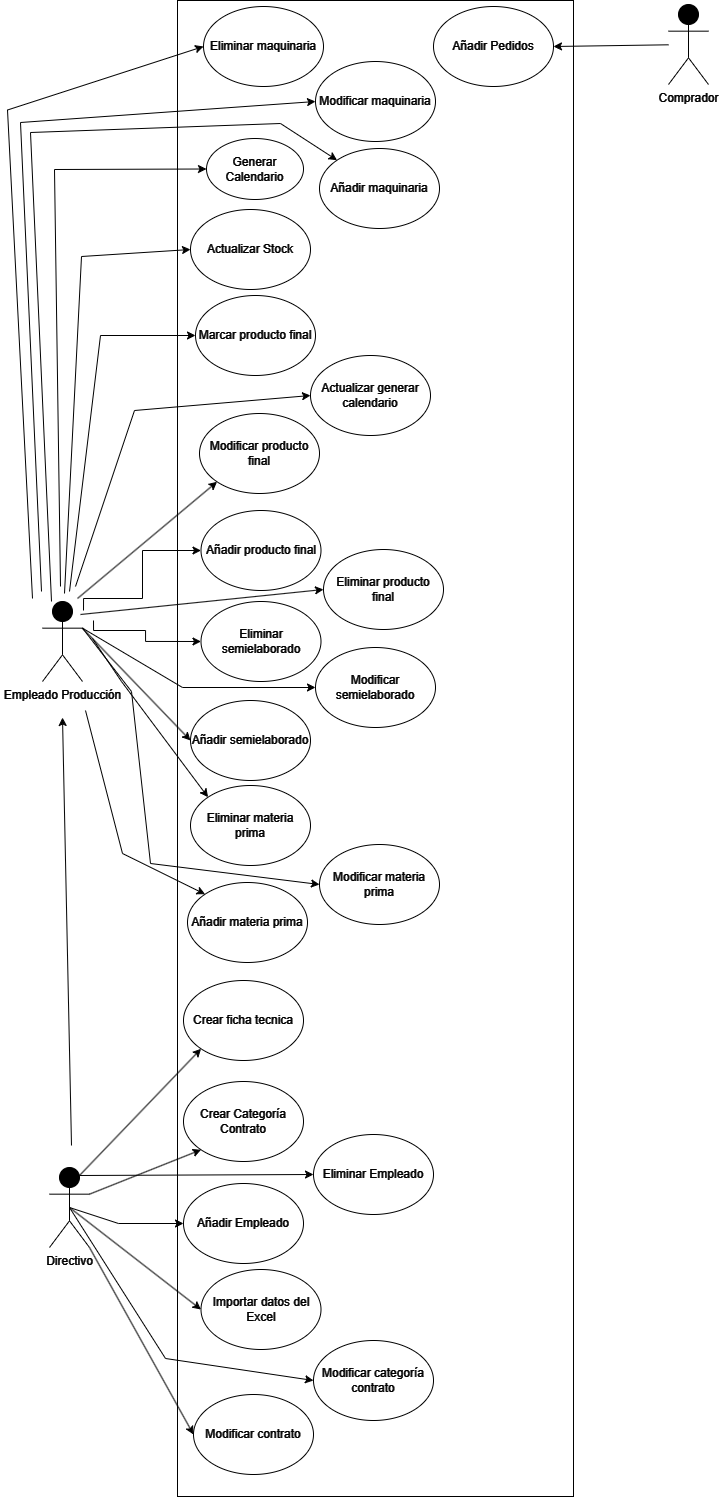

The diagram above was exported from draw.io. Its source (the exported page's mxGraphModel, read from the mxfile embedded in the PNG):
<mxGraphModel dx="1187" dy="634" grid="0" gridSize="10" guides="1" tooltips="1" connect="1" arrows="1" fold="1" page="1" pageScale="1" pageWidth="1169" pageHeight="1654" background="#FFFFFF" math="0" shadow="0">
  <root>
    <mxCell id="0" />
    <mxCell id="1" parent="0" />
    <mxCell id="SCfyc4ZBx02yeM0d7_xD-1" value="&lt;font color=&quot;#ffffff&quot;&gt;Directivo&lt;/font&gt;" style="shape=umlActor;verticalLabelPosition=bottom;verticalAlign=top;html=1;outlineConnect=0;strokeColor=#FFFFFF;" parent="1" vertex="1">
      <mxGeometry x="72" y="1211" width="40" height="80" as="geometry" />
    </mxCell>
    <mxCell id="SCfyc4ZBx02yeM0d7_xD-7" value="" style="rounded=0;whiteSpace=wrap;html=1;strokeColor=#FFFFFF;gradientColor=none;fillColor=#000000;" parent="1" vertex="1">
      <mxGeometry x="200" y="44" width="396" height="1496" as="geometry" />
    </mxCell>
    <mxCell id="SCfyc4ZBx02yeM0d7_xD-14" value="Añadir Empleado" style="ellipse;whiteSpace=wrap;html=1;strokeColor=#FFFFFF;fillColor=none;fontColor=#FFFFFF;" parent="1" vertex="1">
      <mxGeometry x="206" y="1227" width="120" height="80" as="geometry" />
    </mxCell>
    <mxCell id="SCfyc4ZBx02yeM0d7_xD-15" value="Añadir Pedidos" style="ellipse;whiteSpace=wrap;html=1;strokeColor=#FFFFFF;fontColor=#FFFFFF;fillColor=#000000;" parent="1" vertex="1">
      <mxGeometry x="456" y="50" width="120" height="80" as="geometry" />
    </mxCell>
    <mxCell id="SCfyc4ZBx02yeM0d7_xD-17" value="Actualizar Stock" style="ellipse;whiteSpace=wrap;html=1;strokeColor=#FFFFFF;fillColor=#000000;fontColor=#FFFFFF;" parent="1" vertex="1">
      <mxGeometry x="213" y="253" width="120" height="80" as="geometry" />
    </mxCell>
    <mxCell id="SCfyc4ZBx02yeM0d7_xD-18" value="Marcar producto final" style="ellipse;whiteSpace=wrap;html=1;strokeColor=#FFFFFF;fillColor=#000000;fontColor=#FFFFFF;" parent="1" vertex="1">
      <mxGeometry x="218" y="339" width="120" height="80" as="geometry" />
    </mxCell>
    <mxCell id="SCfyc4ZBx02yeM0d7_xD-21" value="" style="endArrow=classic;html=1;rounded=0;strokeColor=#FFFFFF;entryX=1;entryY=0.5;entryDx=0;entryDy=0;" parent="1" source="uhOR-iNoNvTAdWTuNF0g-2" target="SCfyc4ZBx02yeM0d7_xD-15" edge="1">
      <mxGeometry width="50" height="50" relative="1" as="geometry">
        <mxPoint x="151" y="119" as="sourcePoint" />
        <mxPoint x="626" y="144" as="targetPoint" />
      </mxGeometry>
    </mxCell>
    <mxCell id="uhOR-iNoNvTAdWTuNF0g-2" value="&lt;font color=&quot;#ffffff&quot;&gt;Comprador&lt;/font&gt;" style="shape=umlActor;verticalLabelPosition=bottom;verticalAlign=top;html=1;outlineConnect=0;strokeColor=#FFFFFF;" parent="1" vertex="1">
      <mxGeometry x="691" y="48" width="40" height="80" as="geometry" />
    </mxCell>
    <mxCell id="_DzYwH8s_2HNpL_4tAYA-2" value="Importar datos del Excel" style="ellipse;whiteSpace=wrap;html=1;strokeColor=#FFFFFF;fillColor=none;fontColor=#FFFFFF;" vertex="1" parent="1">
      <mxGeometry x="223.5" y="1313" width="120" height="80" as="geometry" />
    </mxCell>
    <mxCell id="_DzYwH8s_2HNpL_4tAYA-5" value="Añadir materia prima" style="ellipse;whiteSpace=wrap;html=1;strokeColor=#FFFFFF;fillColor=none;fontColor=#FFFFFF;" vertex="1" parent="1">
      <mxGeometry x="210" y="926" width="120" height="80" as="geometry" />
    </mxCell>
    <mxCell id="_DzYwH8s_2HNpL_4tAYA-6" value="Añadir semielaborado" style="ellipse;whiteSpace=wrap;html=1;strokeColor=#FFFFFF;fillColor=none;fontColor=#FFFFFF;" vertex="1" parent="1">
      <mxGeometry x="213" y="744" width="120" height="80" as="geometry" />
    </mxCell>
    <mxCell id="_DzYwH8s_2HNpL_4tAYA-7" value="" style="endArrow=classic;html=1;rounded=0;exitX=1;exitY=0.3333333333333333;exitDx=0;exitDy=0;exitPerimeter=0;entryX=0;entryY=0.5;entryDx=0;entryDy=0;strokeColor=#ffffff;" edge="1" parent="1" source="SCfyc4ZBx02yeM0d7_xD-4" target="_DzYwH8s_2HNpL_4tAYA-6">
      <mxGeometry width="50" height="50" relative="1" as="geometry">
        <mxPoint x="457" y="412" as="sourcePoint" />
        <mxPoint x="507" y="362" as="targetPoint" />
        <Array as="points" />
      </mxGeometry>
    </mxCell>
    <mxCell id="_DzYwH8s_2HNpL_4tAYA-10" value="Crear ficha tecnica" style="ellipse;whiteSpace=wrap;html=1;strokeColor=#FFFFFF;fillColor=none;fontColor=#FFFFFF;" vertex="1" parent="1">
      <mxGeometry x="206" y="1024" width="120" height="80" as="geometry" />
    </mxCell>
    <mxCell id="_DzYwH8s_2HNpL_4tAYA-12" value="Eliminar Empleado" style="ellipse;whiteSpace=wrap;html=1;strokeColor=#FFFFFF;fillColor=none;fontColor=#FFFFFF;" vertex="1" parent="1">
      <mxGeometry x="336" y="1178" width="120" height="80" as="geometry" />
    </mxCell>
    <mxCell id="_DzYwH8s_2HNpL_4tAYA-14" value="Crear Categoría Contrato" style="ellipse;whiteSpace=wrap;html=1;strokeColor=#FFFFFF;fillColor=none;fontColor=#FFFFFF;" vertex="1" parent="1">
      <mxGeometry x="206" y="1125" width="120" height="80" as="geometry" />
    </mxCell>
    <mxCell id="_DzYwH8s_2HNpL_4tAYA-18" value="Modificar categoría contrato" style="ellipse;whiteSpace=wrap;html=1;strokeColor=#FFFFFF;fillColor=none;fontColor=#FFFFFF;" vertex="1" parent="1">
      <mxGeometry x="336" y="1384" width="120" height="80" as="geometry" />
    </mxCell>
    <mxCell id="_DzYwH8s_2HNpL_4tAYA-20" value="Modificar contrato" style="ellipse;whiteSpace=wrap;html=1;strokeColor=#FFFFFF;fillColor=none;fontColor=#FFFFFF;" vertex="1" parent="1">
      <mxGeometry x="216" y="1438" width="120" height="80" as="geometry" />
    </mxCell>
    <mxCell id="_DzYwH8s_2HNpL_4tAYA-22" value="Añadir producto final" style="ellipse;whiteSpace=wrap;html=1;strokeColor=#FFFFFF;fillColor=none;fontColor=#FFFFFF;" vertex="1" parent="1">
      <mxGeometry x="223.5" y="554" width="120" height="80" as="geometry" />
    </mxCell>
    <mxCell id="_DzYwH8s_2HNpL_4tAYA-23" style="edgeStyle=orthogonalEdgeStyle;rounded=0;orthogonalLoop=1;jettySize=auto;html=1;entryX=0;entryY=0.5;entryDx=0;entryDy=0;strokeColor=#FFFFFF;" edge="1" parent="1" target="_DzYwH8s_2HNpL_4tAYA-22">
      <mxGeometry relative="1" as="geometry">
        <mxPoint x="106" y="654" as="sourcePoint" />
        <Array as="points">
          <mxPoint x="106" y="642" />
          <mxPoint x="165" y="642" />
          <mxPoint x="165" y="594" />
        </Array>
      </mxGeometry>
    </mxCell>
    <mxCell id="_DzYwH8s_2HNpL_4tAYA-24" value="Generar Calendario" style="ellipse;whiteSpace=wrap;html=1;strokeColor=#FFFFFF;fillColor=#000000;fontColor=#FFFFFF;" vertex="1" parent="1">
      <mxGeometry x="229" y="182" width="97" height="61" as="geometry" />
    </mxCell>
    <mxCell id="_DzYwH8s_2HNpL_4tAYA-26" value="Actualizar generar calendario" style="ellipse;whiteSpace=wrap;html=1;strokeColor=#FFFFFF;fillColor=#000000;fontColor=#FFFFFF;" vertex="1" parent="1">
      <mxGeometry x="333" y="399" width="120" height="80" as="geometry" />
    </mxCell>
    <mxCell id="_DzYwH8s_2HNpL_4tAYA-31" value="" style="endArrow=classic;html=1;rounded=0;strokeColor=#FFFFFF;exitX=1;exitY=1;exitDx=0;exitDy=0;exitPerimeter=0;entryX=0;entryY=0.5;entryDx=0;entryDy=0;" edge="1" parent="1" source="SCfyc4ZBx02yeM0d7_xD-1" target="_DzYwH8s_2HNpL_4tAYA-20">
      <mxGeometry width="50" height="50" relative="1" as="geometry">
        <mxPoint x="98" y="1453" as="sourcePoint" />
        <mxPoint x="148" y="1403" as="targetPoint" />
      </mxGeometry>
    </mxCell>
    <mxCell id="_DzYwH8s_2HNpL_4tAYA-32" value="" style="endArrow=classic;html=1;rounded=0;strokeColor=#FFFFFF;exitX=0.5;exitY=0.5;exitDx=0;exitDy=0;exitPerimeter=0;entryX=0;entryY=0.5;entryDx=0;entryDy=0;" edge="1" parent="1" source="SCfyc4ZBx02yeM0d7_xD-1" target="SCfyc4ZBx02yeM0d7_xD-14">
      <mxGeometry width="50" height="50" relative="1" as="geometry">
        <mxPoint x="108" y="1463" as="sourcePoint" />
        <mxPoint x="158" y="1413" as="targetPoint" />
        <Array as="points">
          <mxPoint x="141" y="1267" />
        </Array>
      </mxGeometry>
    </mxCell>
    <mxCell id="_DzYwH8s_2HNpL_4tAYA-33" value="" style="endArrow=classic;html=1;rounded=0;strokeColor=#FFFFFF;exitX=0.5;exitY=0.5;exitDx=0;exitDy=0;exitPerimeter=0;entryX=0;entryY=0.5;entryDx=0;entryDy=0;" edge="1" parent="1" source="SCfyc4ZBx02yeM0d7_xD-1" target="_DzYwH8s_2HNpL_4tAYA-2">
      <mxGeometry width="50" height="50" relative="1" as="geometry">
        <mxPoint x="121" y="1258" as="sourcePoint" />
        <mxPoint x="215" y="1437" as="targetPoint" />
      </mxGeometry>
    </mxCell>
    <mxCell id="_DzYwH8s_2HNpL_4tAYA-34" value="" style="endArrow=classic;html=1;rounded=0;strokeColor=#FFFFFF;exitX=0.75;exitY=0.1;exitDx=0;exitDy=0;exitPerimeter=0;entryX=0;entryY=1;entryDx=0;entryDy=0;" edge="1" parent="1" source="SCfyc4ZBx02yeM0d7_xD-1" target="_DzYwH8s_2HNpL_4tAYA-10">
      <mxGeometry width="50" height="50" relative="1" as="geometry">
        <mxPoint x="99" y="1133" as="sourcePoint" />
        <mxPoint x="213" y="1247" as="targetPoint" />
      </mxGeometry>
    </mxCell>
    <mxCell id="_DzYwH8s_2HNpL_4tAYA-35" value="" style="endArrow=classic;html=1;rounded=0;strokeColor=#FFFFFF;exitX=1;exitY=0.3333333333333333;exitDx=0;exitDy=0;exitPerimeter=0;entryX=0;entryY=1;entryDx=0;entryDy=0;" edge="1" parent="1" source="SCfyc4ZBx02yeM0d7_xD-1" target="_DzYwH8s_2HNpL_4tAYA-14">
      <mxGeometry width="50" height="50" relative="1" as="geometry">
        <mxPoint x="112" y="1229" as="sourcePoint" />
        <mxPoint x="234" y="1102" as="targetPoint" />
      </mxGeometry>
    </mxCell>
    <mxCell id="_DzYwH8s_2HNpL_4tAYA-36" value="" style="endArrow=classic;html=1;rounded=0;strokeColor=#FFFFFF;exitX=0.75;exitY=0.1;exitDx=0;exitDy=0;exitPerimeter=0;entryX=0;entryY=0.5;entryDx=0;entryDy=0;" edge="1" parent="1" source="SCfyc4ZBx02yeM0d7_xD-1" target="_DzYwH8s_2HNpL_4tAYA-12">
      <mxGeometry width="50" height="50" relative="1" as="geometry">
        <mxPoint x="122" y="1248" as="sourcePoint" />
        <mxPoint x="234" y="1203" as="targetPoint" />
      </mxGeometry>
    </mxCell>
    <mxCell id="_DzYwH8s_2HNpL_4tAYA-37" value="" style="endArrow=classic;html=1;rounded=0;strokeColor=#FFFFFF;exitX=0.5;exitY=0.5;exitDx=0;exitDy=0;exitPerimeter=0;entryX=0;entryY=0.5;entryDx=0;entryDy=0;" edge="1" parent="1" source="SCfyc4ZBx02yeM0d7_xD-1" target="_DzYwH8s_2HNpL_4tAYA-18">
      <mxGeometry width="50" height="50" relative="1" as="geometry">
        <mxPoint x="23" y="1482" as="sourcePoint" />
        <mxPoint x="257" y="1481" as="targetPoint" />
        <Array as="points">
          <mxPoint x="188" y="1402" />
        </Array>
      </mxGeometry>
    </mxCell>
    <mxCell id="_DzYwH8s_2HNpL_4tAYA-39" value="" style="endArrow=classic;html=1;rounded=0;strokeColor=#FFFFFF;" edge="1" parent="1">
      <mxGeometry width="50" height="50" relative="1" as="geometry">
        <mxPoint x="94" y="1189" as="sourcePoint" />
        <mxPoint x="85" y="761" as="targetPoint" />
      </mxGeometry>
    </mxCell>
    <mxCell id="SCfyc4ZBx02yeM0d7_xD-4" value="&lt;font color=&quot;#ffffff&quot;&gt;Empleado Producción&lt;/font&gt;" style="shape=umlActor;verticalLabelPosition=bottom;verticalAlign=top;html=1;outlineConnect=0;strokeColor=#FFFFFF;" parent="1" vertex="1">
      <mxGeometry x="65" y="645" width="40" height="80" as="geometry" />
    </mxCell>
    <mxCell id="_DzYwH8s_2HNpL_4tAYA-42" value="Eliminar materia prima" style="ellipse;whiteSpace=wrap;html=1;strokeColor=#FFFFFF;fillColor=none;fontColor=#FFFFFF;" vertex="1" parent="1">
      <mxGeometry x="213" y="829" width="120" height="80" as="geometry" />
    </mxCell>
    <mxCell id="_DzYwH8s_2HNpL_4tAYA-43" value="Modificar materia prima" style="ellipse;whiteSpace=wrap;html=1;strokeColor=#FFFFFF;fillColor=none;fontColor=#FFFFFF;" vertex="1" parent="1">
      <mxGeometry x="342" y="888" width="120" height="80" as="geometry" />
    </mxCell>
    <mxCell id="_DzYwH8s_2HNpL_4tAYA-44" value="Modificar semielaborado" style="ellipse;whiteSpace=wrap;html=1;strokeColor=#FFFFFF;fillColor=none;fontColor=#FFFFFF;" vertex="1" parent="1">
      <mxGeometry x="338" y="691" width="120" height="80" as="geometry" />
    </mxCell>
    <mxCell id="_DzYwH8s_2HNpL_4tAYA-45" value="Eliminar semielaborado" style="ellipse;whiteSpace=wrap;html=1;strokeColor=#FFFFFF;fillColor=none;fontColor=#FFFFFF;" vertex="1" parent="1">
      <mxGeometry x="223.5" y="645" width="120" height="80" as="geometry" />
    </mxCell>
    <mxCell id="_DzYwH8s_2HNpL_4tAYA-46" style="edgeStyle=orthogonalEdgeStyle;rounded=0;orthogonalLoop=1;jettySize=auto;html=1;entryX=0;entryY=0.5;entryDx=0;entryDy=0;strokeColor=#FFFFFF;" edge="1" parent="1" target="_DzYwH8s_2HNpL_4tAYA-45">
      <mxGeometry relative="1" as="geometry">
        <mxPoint x="116" y="664" as="sourcePoint" />
        <mxPoint x="239" y="512" as="targetPoint" />
        <Array as="points">
          <mxPoint x="116" y="674" />
          <mxPoint x="168" y="674" />
          <mxPoint x="168" y="685" />
        </Array>
      </mxGeometry>
    </mxCell>
    <mxCell id="_DzYwH8s_2HNpL_4tAYA-47" value="" style="endArrow=classic;html=1;rounded=0;exitX=1;exitY=0.3333333333333333;exitDx=0;exitDy=0;exitPerimeter=0;entryX=0;entryY=0.5;entryDx=0;entryDy=0;strokeColor=#ffffff;" edge="1" parent="1" source="SCfyc4ZBx02yeM0d7_xD-4" target="_DzYwH8s_2HNpL_4tAYA-44">
      <mxGeometry width="50" height="50" relative="1" as="geometry">
        <mxPoint x="98" y="776" as="sourcePoint" />
        <mxPoint x="206" y="888" as="targetPoint" />
        <Array as="points">
          <mxPoint x="205" y="731" />
        </Array>
      </mxGeometry>
    </mxCell>
    <mxCell id="_DzYwH8s_2HNpL_4tAYA-48" value="" style="endArrow=classic;html=1;rounded=0;exitX=1;exitY=0.3333333333333333;exitDx=0;exitDy=0;exitPerimeter=0;entryX=0;entryY=0;entryDx=0;entryDy=0;strokeColor=#ffffff;" edge="1" parent="1" target="_DzYwH8s_2HNpL_4tAYA-42">
      <mxGeometry width="50" height="50" relative="1" as="geometry">
        <mxPoint x="115" y="682" as="sourcePoint" />
        <mxPoint x="348" y="741" as="targetPoint" />
        <Array as="points">
          <mxPoint x="144" y="725" />
        </Array>
      </mxGeometry>
    </mxCell>
    <mxCell id="_DzYwH8s_2HNpL_4tAYA-49" value="" style="endArrow=classic;html=1;rounded=0;exitX=1;exitY=0.3333333333333333;exitDx=0;exitDy=0;exitPerimeter=0;entryX=0;entryY=0.5;entryDx=0;entryDy=0;strokeColor=#ffffff;" edge="1" parent="1" source="SCfyc4ZBx02yeM0d7_xD-4" target="_DzYwH8s_2HNpL_4tAYA-43">
      <mxGeometry width="50" height="50" relative="1" as="geometry">
        <mxPoint x="125" y="692" as="sourcePoint" />
        <mxPoint x="234" y="853" as="targetPoint" />
        <Array as="points">
          <mxPoint x="154" y="735" />
          <mxPoint x="173" y="907" />
        </Array>
      </mxGeometry>
    </mxCell>
    <mxCell id="_DzYwH8s_2HNpL_4tAYA-50" value="" style="endArrow=classic;html=1;rounded=0;entryX=0;entryY=0;entryDx=0;entryDy=0;strokeColor=#ffffff;" edge="1" parent="1" target="_DzYwH8s_2HNpL_4tAYA-5">
      <mxGeometry width="50" height="50" relative="1" as="geometry">
        <mxPoint x="108" y="754" as="sourcePoint" />
        <mxPoint x="333" y="1090" as="targetPoint" />
        <Array as="points">
          <mxPoint x="145" y="897" />
        </Array>
      </mxGeometry>
    </mxCell>
    <mxCell id="_DzYwH8s_2HNpL_4tAYA-51" value="Eliminar producto final" style="ellipse;whiteSpace=wrap;html=1;strokeColor=#FFFFFF;fillColor=none;fontColor=#FFFFFF;" vertex="1" parent="1">
      <mxGeometry x="346" y="593" width="120" height="80" as="geometry" />
    </mxCell>
    <mxCell id="_DzYwH8s_2HNpL_4tAYA-52" value="Modificar producto final" style="ellipse;whiteSpace=wrap;html=1;strokeColor=#FFFFFF;fillColor=none;fontColor=#FFFFFF;" vertex="1" parent="1">
      <mxGeometry x="222" y="457" width="120" height="80" as="geometry" />
    </mxCell>
    <mxCell id="_DzYwH8s_2HNpL_4tAYA-53" value="" style="endArrow=classic;html=1;rounded=0;entryX=0;entryY=1;entryDx=0;entryDy=0;strokeColor=#ffffff;" edge="1" parent="1" target="_DzYwH8s_2HNpL_4tAYA-52">
      <mxGeometry width="50" height="50" relative="1" as="geometry">
        <mxPoint x="100" y="642" as="sourcePoint" />
        <mxPoint x="183" y="586" as="targetPoint" />
        <Array as="points" />
      </mxGeometry>
    </mxCell>
    <mxCell id="_DzYwH8s_2HNpL_4tAYA-54" value="" style="endArrow=classic;html=1;rounded=0;entryX=0;entryY=0.5;entryDx=0;entryDy=0;strokeColor=#ffffff;" edge="1" parent="1" target="_DzYwH8s_2HNpL_4tAYA-51">
      <mxGeometry width="50" height="50" relative="1" as="geometry">
        <mxPoint x="103" y="658" as="sourcePoint" />
        <mxPoint x="250" y="535" as="targetPoint" />
        <Array as="points" />
      </mxGeometry>
    </mxCell>
    <mxCell id="_DzYwH8s_2HNpL_4tAYA-55" value="" style="endArrow=classic;html=1;rounded=0;strokeColor=#FFFFFF;entryX=0;entryY=0.5;entryDx=0;entryDy=0;" edge="1" parent="1" target="_DzYwH8s_2HNpL_4tAYA-24">
      <mxGeometry width="50" height="50" relative="1" as="geometry">
        <mxPoint x="83" y="630" as="sourcePoint" />
        <mxPoint x="80" y="200" as="targetPoint" />
        <Array as="points">
          <mxPoint x="77" y="213" />
        </Array>
      </mxGeometry>
    </mxCell>
    <mxCell id="_DzYwH8s_2HNpL_4tAYA-56" value="" style="endArrow=classic;html=1;rounded=0;strokeColor=#FFFFFF;entryX=0;entryY=0.5;entryDx=0;entryDy=0;" edge="1" parent="1" target="SCfyc4ZBx02yeM0d7_xD-17">
      <mxGeometry width="50" height="50" relative="1" as="geometry">
        <mxPoint x="87" y="637" as="sourcePoint" />
        <mxPoint x="233" y="220" as="targetPoint" />
        <Array as="points">
          <mxPoint x="104" y="300" />
        </Array>
      </mxGeometry>
    </mxCell>
    <mxCell id="_DzYwH8s_2HNpL_4tAYA-57" value="" style="endArrow=classic;html=1;rounded=0;strokeColor=#FFFFFF;entryX=0;entryY=0.5;entryDx=0;entryDy=0;" edge="1" parent="1" target="SCfyc4ZBx02yeM0d7_xD-18">
      <mxGeometry width="50" height="50" relative="1" as="geometry">
        <mxPoint x="92" y="635" as="sourcePoint" />
        <mxPoint x="223" y="303" as="targetPoint" />
        <Array as="points">
          <mxPoint x="123" y="379" />
        </Array>
      </mxGeometry>
    </mxCell>
    <mxCell id="_DzYwH8s_2HNpL_4tAYA-58" value="" style="endArrow=classic;html=1;rounded=0;strokeColor=#FFFFFF;entryX=0;entryY=0.5;entryDx=0;entryDy=0;" edge="1" parent="1" target="_DzYwH8s_2HNpL_4tAYA-26">
      <mxGeometry width="50" height="50" relative="1" as="geometry">
        <mxPoint x="98" y="630" as="sourcePoint" />
        <mxPoint x="228" y="389" as="targetPoint" />
        <Array as="points">
          <mxPoint x="157" y="454" />
        </Array>
      </mxGeometry>
    </mxCell>
    <mxCell id="_DzYwH8s_2HNpL_4tAYA-59" value="Eliminar maquinaria" style="ellipse;whiteSpace=wrap;html=1;strokeColor=#FFFFFF;fillColor=none;fontColor=#FFFFFF;" vertex="1" parent="1">
      <mxGeometry x="226" y="50" width="120" height="80" as="geometry" />
    </mxCell>
    <mxCell id="_DzYwH8s_2HNpL_4tAYA-60" value="" style="endArrow=classic;html=1;rounded=0;strokeColor=#FFFFFF;entryX=0;entryY=0.5;entryDx=0;entryDy=0;" edge="1" parent="1" target="_DzYwH8s_2HNpL_4tAYA-62">
      <mxGeometry width="50" height="50" relative="1" as="geometry">
        <mxPoint x="64" y="635" as="sourcePoint" />
        <mxPoint x="167" y="148" as="targetPoint" />
        <Array as="points">
          <mxPoint x="43" y="166" />
        </Array>
      </mxGeometry>
    </mxCell>
    <mxCell id="_DzYwH8s_2HNpL_4tAYA-61" value="Añadir maquinaria" style="ellipse;whiteSpace=wrap;html=1;strokeColor=#FFFFFF;fillColor=none;fontColor=#FFFFFF;" vertex="1" parent="1">
      <mxGeometry x="342" y="192" width="120" height="80" as="geometry" />
    </mxCell>
    <mxCell id="_DzYwH8s_2HNpL_4tAYA-62" value="Modificar maquinaria" style="ellipse;whiteSpace=wrap;html=1;strokeColor=#FFFFFF;fillColor=none;fontColor=#FFFFFF;" vertex="1" parent="1">
      <mxGeometry x="338" y="105" width="120" height="80" as="geometry" />
    </mxCell>
    <mxCell id="_DzYwH8s_2HNpL_4tAYA-63" value="" style="endArrow=classic;html=1;rounded=0;strokeColor=#FFFFFF;entryX=0;entryY=0;entryDx=0;entryDy=0;" edge="1" parent="1" target="_DzYwH8s_2HNpL_4tAYA-61">
      <mxGeometry width="50" height="50" relative="1" as="geometry">
        <mxPoint x="74" y="645" as="sourcePoint" />
        <mxPoint x="177" y="158" as="targetPoint" />
        <Array as="points">
          <mxPoint x="53" y="176" />
          <mxPoint x="303" y="167" />
        </Array>
      </mxGeometry>
    </mxCell>
    <mxCell id="_DzYwH8s_2HNpL_4tAYA-64" value="" style="endArrow=classic;html=1;rounded=0;strokeColor=#FFFFFF;entryX=0;entryY=0.5;entryDx=0;entryDy=0;" edge="1" parent="1" target="_DzYwH8s_2HNpL_4tAYA-59">
      <mxGeometry width="50" height="50" relative="1" as="geometry">
        <mxPoint x="55" y="642" as="sourcePoint" />
        <mxPoint x="154" y="135.5" as="targetPoint" />
        <Array as="points">
          <mxPoint x="30" y="153.5" />
        </Array>
      </mxGeometry>
    </mxCell>
  </root>
</mxGraphModel>